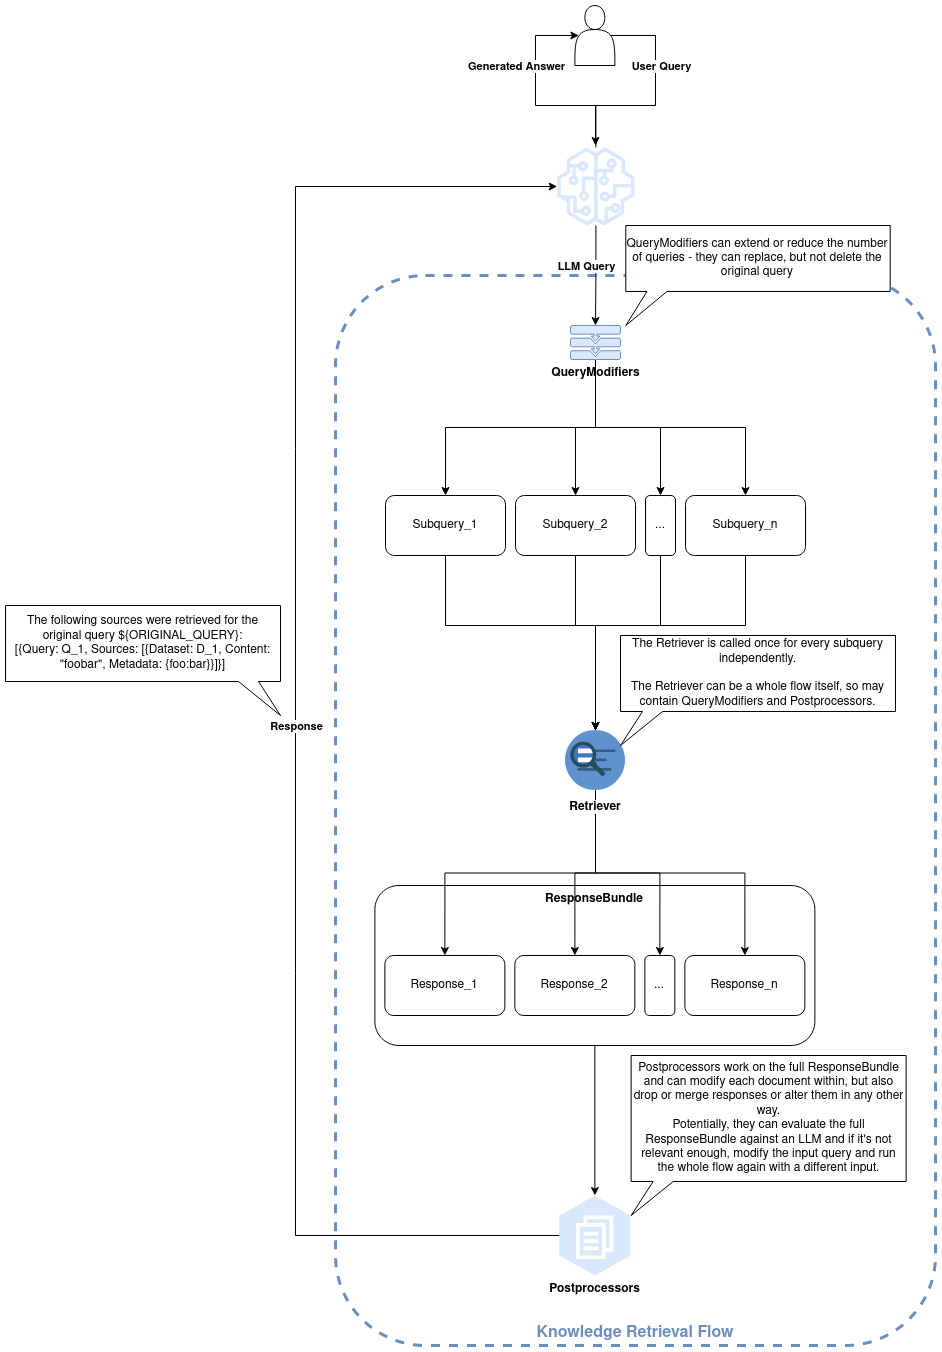

The diagram above was exported from draw.io. Its source (the exported page's mxGraphModel, read from the mxfile embedded in the PNG):
<mxGraphModel dx="1589" dy="1867" grid="1" gridSize="10" guides="1" tooltips="1" connect="1" arrows="1" fold="1" page="1" pageScale="1" pageWidth="827" pageHeight="1169" math="0" shadow="0">
  <root>
    <mxCell id="0" />
    <mxCell id="1" parent="0" />
    <mxCell id="VeYSJM26TFOSmn0nAp4q-26" value="&lt;b style=&quot;font-size: 16px;&quot;&gt;Knowledge Retrieval Flow&lt;br&gt;&lt;/b&gt;" style="rounded=1;whiteSpace=wrap;html=1;fillColor=none;dashed=1;verticalAlign=bottom;strokeColor=#6c8ebf;strokeWidth=3;fontColor=#6C8EBF;" vertex="1" parent="1">
      <mxGeometry x="80" y="210" width="600" height="1070" as="geometry" />
    </mxCell>
    <mxCell id="JvFzNO9P3igAOX8gMRd3-5" value="" style="edgeStyle=orthogonalEdgeStyle;rounded=0;orthogonalLoop=1;jettySize=auto;html=1;entryX=0.5;entryY=1;entryDx=0;entryDy=0;entryPerimeter=0;" parent="1" source="VeYSJM26TFOSmn0nAp4q-17" target="JvFzNO9P3igAOX8gMRd3-32" edge="1">
      <mxGeometry relative="1" as="geometry">
        <mxPoint x="340" y="140" as="targetPoint" />
      </mxGeometry>
    </mxCell>
    <mxCell id="VeYSJM26TFOSmn0nAp4q-25" value="LLM Query" style="edgeLabel;html=1;align=center;verticalAlign=middle;resizable=0;points=[];fontStyle=1" vertex="1" connectable="0" parent="JvFzNO9P3igAOX8gMRd3-5">
      <mxGeometry x="-0.3227" relative="1" as="geometry">
        <mxPoint x="-10" y="6" as="offset" />
      </mxGeometry>
    </mxCell>
    <mxCell id="VeYSJM26TFOSmn0nAp4q-22" style="edgeStyle=orthogonalEdgeStyle;rounded=0;orthogonalLoop=1;jettySize=auto;html=1;exitX=0.9;exitY=0.5;exitDx=0;exitDy=0;exitPerimeter=0;" edge="1" parent="1" source="JvFzNO9P3igAOX8gMRd3-2">
      <mxGeometry relative="1" as="geometry">
        <mxPoint x="340" y="80" as="targetPoint" />
        <Array as="points">
          <mxPoint x="400" y="-30" />
          <mxPoint x="400" y="40" />
          <mxPoint x="340" y="40" />
        </Array>
      </mxGeometry>
    </mxCell>
    <mxCell id="VeYSJM26TFOSmn0nAp4q-23" value="User Query" style="edgeLabel;html=1;align=center;verticalAlign=middle;resizable=0;points=[];fontStyle=1" vertex="1" connectable="0" parent="VeYSJM26TFOSmn0nAp4q-22">
      <mxGeometry x="-0.258" y="6" relative="1" as="geometry">
        <mxPoint x="-1" y="-5" as="offset" />
      </mxGeometry>
    </mxCell>
    <mxCell id="JvFzNO9P3igAOX8gMRd3-2" value="" style="shape=actor;whiteSpace=wrap;html=1;" parent="1" vertex="1">
      <mxGeometry x="319.37" y="-60" width="40" height="60" as="geometry" />
    </mxCell>
    <mxCell id="JvFzNO9P3igAOX8gMRd3-18" style="edgeStyle=orthogonalEdgeStyle;rounded=0;orthogonalLoop=1;jettySize=auto;html=1;entryX=0.5;entryY=0;entryDx=0;entryDy=0;" parent="1" source="JvFzNO9P3igAOX8gMRd3-10" target="JvFzNO9P3igAOX8gMRd3-28" edge="1">
      <mxGeometry relative="1" as="geometry">
        <mxPoint x="340" y="600" as="targetPoint" />
        <Array as="points">
          <mxPoint x="190" y="560" />
          <mxPoint x="340" y="560" />
          <mxPoint x="340" y="585" />
        </Array>
      </mxGeometry>
    </mxCell>
    <mxCell id="JvFzNO9P3igAOX8gMRd3-10" value="Subquery_1" style="rounded=1;whiteSpace=wrap;html=1;" parent="1" vertex="1">
      <mxGeometry x="130" y="430" width="120" height="60" as="geometry" />
    </mxCell>
    <mxCell id="JvFzNO9P3igAOX8gMRd3-19" style="edgeStyle=orthogonalEdgeStyle;rounded=0;orthogonalLoop=1;jettySize=auto;html=1;exitX=0.5;exitY=1;exitDx=0;exitDy=0;entryX=0.5;entryY=0;entryDx=0;entryDy=0;" parent="1" source="JvFzNO9P3igAOX8gMRd3-11" target="JvFzNO9P3igAOX8gMRd3-28" edge="1">
      <mxGeometry relative="1" as="geometry">
        <mxPoint x="340" y="600" as="targetPoint" />
        <Array as="points">
          <mxPoint x="320" y="560" />
          <mxPoint x="340" y="560" />
        </Array>
      </mxGeometry>
    </mxCell>
    <mxCell id="JvFzNO9P3igAOX8gMRd3-11" value="Subquery_2" style="rounded=1;whiteSpace=wrap;html=1;" parent="1" vertex="1">
      <mxGeometry x="260" y="430" width="120" height="60" as="geometry" />
    </mxCell>
    <mxCell id="JvFzNO9P3igAOX8gMRd3-20" style="edgeStyle=orthogonalEdgeStyle;rounded=0;orthogonalLoop=1;jettySize=auto;html=1;exitX=0.5;exitY=1;exitDx=0;exitDy=0;entryX=0.5;entryY=0;entryDx=0;entryDy=0;" parent="1" source="JvFzNO9P3igAOX8gMRd3-12" target="JvFzNO9P3igAOX8gMRd3-28" edge="1">
      <mxGeometry relative="1" as="geometry">
        <mxPoint x="340" y="600" as="targetPoint" />
        <Array as="points">
          <mxPoint x="490" y="560" />
          <mxPoint x="340" y="560" />
          <mxPoint x="340" y="585" />
        </Array>
      </mxGeometry>
    </mxCell>
    <mxCell id="JvFzNO9P3igAOX8gMRd3-12" value="Subquery_n" style="rounded=1;whiteSpace=wrap;html=1;" parent="1" vertex="1">
      <mxGeometry x="430" y="430" width="120" height="60" as="geometry" />
    </mxCell>
    <mxCell id="JvFzNO9P3igAOX8gMRd3-21" style="edgeStyle=orthogonalEdgeStyle;rounded=0;orthogonalLoop=1;jettySize=auto;html=1;exitX=0.5;exitY=1;exitDx=0;exitDy=0;entryX=0.5;entryY=0;entryDx=0;entryDy=0;" parent="1" source="JvFzNO9P3igAOX8gMRd3-14" target="JvFzNO9P3igAOX8gMRd3-28" edge="1">
      <mxGeometry relative="1" as="geometry">
        <mxPoint x="340" y="600" as="targetPoint" />
        <Array as="points">
          <mxPoint x="405" y="560" />
          <mxPoint x="340" y="560" />
        </Array>
      </mxGeometry>
    </mxCell>
    <mxCell id="JvFzNO9P3igAOX8gMRd3-14" value="..." style="rounded=1;whiteSpace=wrap;html=1;" parent="1" vertex="1">
      <mxGeometry x="390" y="430" width="30" height="60" as="geometry" />
    </mxCell>
    <mxCell id="JvFzNO9P3igAOX8gMRd3-22" value="&lt;b&gt;ResponseBundle&lt;/b&gt;" style="rounded=1;whiteSpace=wrap;html=1;verticalAlign=top;" parent="1" vertex="1">
      <mxGeometry x="119.37" y="820" width="440" height="160" as="geometry" />
    </mxCell>
    <mxCell id="JvFzNO9P3igAOX8gMRd3-23" value="Response_1" style="rounded=1;whiteSpace=wrap;html=1;" parent="1" vertex="1">
      <mxGeometry x="129.37" y="890" width="120" height="60" as="geometry" />
    </mxCell>
    <mxCell id="JvFzNO9P3igAOX8gMRd3-24" value="Response_2" style="rounded=1;whiteSpace=wrap;html=1;" parent="1" vertex="1">
      <mxGeometry x="259.37" y="890" width="120" height="60" as="geometry" />
    </mxCell>
    <mxCell id="JvFzNO9P3igAOX8gMRd3-25" value="Response_n" style="rounded=1;whiteSpace=wrap;html=1;" parent="1" vertex="1">
      <mxGeometry x="429.37" y="890" width="120" height="60" as="geometry" />
    </mxCell>
    <mxCell id="JvFzNO9P3igAOX8gMRd3-26" value="..." style="rounded=1;whiteSpace=wrap;html=1;" parent="1" vertex="1">
      <mxGeometry x="389.37" y="890" width="30" height="60" as="geometry" />
    </mxCell>
    <mxCell id="JvFzNO9P3igAOX8gMRd3-36" style="edgeStyle=orthogonalEdgeStyle;rounded=0;orthogonalLoop=1;jettySize=auto;html=1;exitX=0.5;exitY=1;exitDx=0;exitDy=0;entryX=0.5;entryY=0;entryDx=0;entryDy=0;" parent="1" source="JvFzNO9P3igAOX8gMRd3-28" target="JvFzNO9P3igAOX8gMRd3-23" edge="1">
      <mxGeometry relative="1" as="geometry" />
    </mxCell>
    <mxCell id="JvFzNO9P3igAOX8gMRd3-37" style="edgeStyle=orthogonalEdgeStyle;rounded=0;orthogonalLoop=1;jettySize=auto;html=1;exitX=0.5;exitY=1;exitDx=0;exitDy=0;entryX=0.5;entryY=0;entryDx=0;entryDy=0;" parent="1" source="JvFzNO9P3igAOX8gMRd3-28" target="JvFzNO9P3igAOX8gMRd3-24" edge="1">
      <mxGeometry relative="1" as="geometry" />
    </mxCell>
    <mxCell id="JvFzNO9P3igAOX8gMRd3-38" style="edgeStyle=orthogonalEdgeStyle;rounded=0;orthogonalLoop=1;jettySize=auto;html=1;exitX=0.5;exitY=1;exitDx=0;exitDy=0;entryX=0.5;entryY=0;entryDx=0;entryDy=0;" parent="1" source="JvFzNO9P3igAOX8gMRd3-28" target="JvFzNO9P3igAOX8gMRd3-26" edge="1">
      <mxGeometry relative="1" as="geometry" />
    </mxCell>
    <mxCell id="JvFzNO9P3igAOX8gMRd3-39" style="edgeStyle=orthogonalEdgeStyle;rounded=0;orthogonalLoop=1;jettySize=auto;html=1;exitX=0.5;exitY=1;exitDx=0;exitDy=0;entryX=0.5;entryY=0;entryDx=0;entryDy=0;" parent="1" source="JvFzNO9P3igAOX8gMRd3-28" target="JvFzNO9P3igAOX8gMRd3-25" edge="1">
      <mxGeometry relative="1" as="geometry" />
    </mxCell>
    <mxCell id="JvFzNO9P3igAOX8gMRd3-28" value="&lt;b&gt;Retriever&lt;/b&gt;" style="shape=image;whiteSpace=wrap;html=1;backgroundOutline=1;labelBackgroundColor=default;verticalAlign=top;verticalLabelPosition=bottom;aspect=fixed;perimeter=ellipsePerimeter;shadow=0;dashed=0;fontColor=default;spacingTop=3;image=img/lib/ibm/miscellaneous/retrieve_rank.svg;imageBackground=none;" parent="1" vertex="1">
      <mxGeometry x="280" y="665" width="120" height="60" as="geometry" />
    </mxCell>
    <mxCell id="VeYSJM26TFOSmn0nAp4q-5" style="edgeStyle=orthogonalEdgeStyle;rounded=0;orthogonalLoop=1;jettySize=auto;html=1;exitX=0.5;exitY=0;exitDx=0;exitDy=0;exitPerimeter=0;entryX=0.5;entryY=0;entryDx=0;entryDy=0;" edge="1" parent="1" source="JvFzNO9P3igAOX8gMRd3-32" target="JvFzNO9P3igAOX8gMRd3-10">
      <mxGeometry relative="1" as="geometry" />
    </mxCell>
    <mxCell id="VeYSJM26TFOSmn0nAp4q-6" style="edgeStyle=orthogonalEdgeStyle;rounded=0;orthogonalLoop=1;jettySize=auto;html=1;exitX=0.5;exitY=0;exitDx=0;exitDy=0;exitPerimeter=0;" edge="1" parent="1" source="JvFzNO9P3igAOX8gMRd3-32" target="JvFzNO9P3igAOX8gMRd3-11">
      <mxGeometry relative="1" as="geometry" />
    </mxCell>
    <mxCell id="VeYSJM26TFOSmn0nAp4q-7" style="edgeStyle=orthogonalEdgeStyle;rounded=0;orthogonalLoop=1;jettySize=auto;html=1;exitX=0.5;exitY=0;exitDx=0;exitDy=0;exitPerimeter=0;entryX=0.5;entryY=0;entryDx=0;entryDy=0;" edge="1" parent="1" source="JvFzNO9P3igAOX8gMRd3-32" target="JvFzNO9P3igAOX8gMRd3-14">
      <mxGeometry relative="1" as="geometry" />
    </mxCell>
    <mxCell id="VeYSJM26TFOSmn0nAp4q-8" style="edgeStyle=orthogonalEdgeStyle;rounded=0;orthogonalLoop=1;jettySize=auto;html=1;exitX=0.5;exitY=0;exitDx=0;exitDy=0;exitPerimeter=0;entryX=0.5;entryY=0;entryDx=0;entryDy=0;" edge="1" parent="1" source="JvFzNO9P3igAOX8gMRd3-32" target="JvFzNO9P3igAOX8gMRd3-12">
      <mxGeometry relative="1" as="geometry" />
    </mxCell>
    <mxCell id="JvFzNO9P3igAOX8gMRd3-32" value="&lt;b&gt;QueryModifiers&lt;/b&gt;" style="sketch=0;aspect=fixed;pointerEvents=1;shadow=0;dashed=0;html=1;strokeColor=#6c8ebf;labelPosition=center;verticalLabelPosition=bottom;verticalAlign=top;align=center;fillColor=#dae8fc;shape=mxgraph.mscae.enterprise.protocol_stack;direction=west;" parent="1" vertex="1">
      <mxGeometry x="315" y="260" width="50" height="34" as="geometry" />
    </mxCell>
    <mxCell id="JvFzNO9P3igAOX8gMRd3-34" value="Postprocessors" style="outlineConnect=0;dashed=0;verticalLabelPosition=bottom;verticalAlign=top;align=center;html=1;shape=mxgraph.aws3.workdocs;fillColor=#dae8fc;gradientDirection=north;strokeColor=#6c8ebf;fontStyle=1" parent="1" vertex="1">
      <mxGeometry x="303.75" y="1130" width="71.25" height="80" as="geometry" />
    </mxCell>
    <mxCell id="VeYSJM26TFOSmn0nAp4q-9" value="QueryModifiers can extend or reduce the number of queries - they can replace, but not delete the original query" style="shape=callout;whiteSpace=wrap;html=1;perimeter=calloutPerimeter;size=34;position=0.08;position2=0;" vertex="1" parent="1">
      <mxGeometry x="370.31" y="160" width="264.37" height="100" as="geometry" />
    </mxCell>
    <mxCell id="VeYSJM26TFOSmn0nAp4q-10" value="&lt;div&gt;The Retriever is called once for every subquery independently.&lt;/div&gt;&lt;div&gt;&lt;br&gt;&lt;/div&gt;&lt;div&gt;The Retriever can be a whole flow itself, so may contain QueryModifiers and Postprocessors.&lt;br&gt;&lt;/div&gt;" style="shape=callout;whiteSpace=wrap;html=1;perimeter=calloutPerimeter;size=34;position=0.08;position2=0;" vertex="1" parent="1">
      <mxGeometry x="365" y="570" width="275" height="110" as="geometry" />
    </mxCell>
    <mxCell id="VeYSJM26TFOSmn0nAp4q-11" style="edgeStyle=orthogonalEdgeStyle;rounded=0;orthogonalLoop=1;jettySize=auto;html=1;entryX=0.5;entryY=0;entryDx=0;entryDy=0;entryPerimeter=0;" edge="1" parent="1" source="JvFzNO9P3igAOX8gMRd3-22" target="JvFzNO9P3igAOX8gMRd3-34">
      <mxGeometry relative="1" as="geometry" />
    </mxCell>
    <mxCell id="VeYSJM26TFOSmn0nAp4q-12" style="edgeStyle=orthogonalEdgeStyle;rounded=0;orthogonalLoop=1;jettySize=auto;html=1;" edge="1" parent="1" source="JvFzNO9P3igAOX8gMRd3-34" target="VeYSJM26TFOSmn0nAp4q-17">
      <mxGeometry relative="1" as="geometry">
        <Array as="points">
          <mxPoint x="40" y="1170" />
          <mxPoint x="40" y="121" />
        </Array>
      </mxGeometry>
    </mxCell>
    <mxCell id="VeYSJM26TFOSmn0nAp4q-13" value="&lt;div&gt;Response&lt;/div&gt;" style="edgeLabel;html=1;align=center;verticalAlign=middle;resizable=0;points=[];fontStyle=1" vertex="1" connectable="0" parent="VeYSJM26TFOSmn0nAp4q-12">
      <mxGeometry x="-0.0177" relative="1" as="geometry">
        <mxPoint as="offset" />
      </mxGeometry>
    </mxCell>
    <mxCell id="VeYSJM26TFOSmn0nAp4q-15" value="&lt;div&gt;The following sources were retrieved for the original query ${ORIGINAL_QUERY}:&lt;/div&gt;&lt;div&gt;[{Query: Q_1, Sources: [{Dataset: D_1, Content: &quot;foobar&quot;, Metadata: {foo:bar}}]}]&lt;br&gt;&lt;/div&gt;" style="shape=callout;whiteSpace=wrap;html=1;perimeter=calloutPerimeter;size=34;position=0.08;position2=0;flipH=1;" vertex="1" parent="1">
      <mxGeometry x="-250" y="540" width="275" height="110" as="geometry" />
    </mxCell>
    <mxCell id="VeYSJM26TFOSmn0nAp4q-16" value="Postprocessors work on the full ResponseBundle and can modify each document within, but also drop or merge responses or alter them in any other way.&lt;br&gt;Potentially, they can evaluate the full ResponseBundle against an LLM and if it's not relevant enough, modify the input query and run the whole flow again with a different input." style="shape=callout;whiteSpace=wrap;html=1;perimeter=calloutPerimeter;size=34;position=0.08;position2=0;" vertex="1" parent="1">
      <mxGeometry x="375.63" y="990" width="275" height="160" as="geometry" />
    </mxCell>
    <mxCell id="VeYSJM26TFOSmn0nAp4q-17" value="" style="sketch=0;outlineConnect=0;fillColor=#dae8fc;strokeColor=#6c8ebf;dashed=0;verticalLabelPosition=bottom;verticalAlign=top;align=center;html=1;fontSize=12;fontStyle=0;aspect=fixed;pointerEvents=1;shape=mxgraph.aws4.sagemaker_model;" vertex="1" parent="1">
      <mxGeometry x="301.37" y="82" width="78" height="78" as="geometry" />
    </mxCell>
    <mxCell id="VeYSJM26TFOSmn0nAp4q-21" style="edgeStyle=orthogonalEdgeStyle;rounded=0;orthogonalLoop=1;jettySize=auto;html=1;entryX=0.1;entryY=0.5;entryDx=0;entryDy=0;entryPerimeter=0;" edge="1" parent="1" source="VeYSJM26TFOSmn0nAp4q-17" target="JvFzNO9P3igAOX8gMRd3-2">
      <mxGeometry relative="1" as="geometry">
        <Array as="points">
          <mxPoint x="340" y="40" />
          <mxPoint x="280" y="40" />
          <mxPoint x="280" y="-30" />
        </Array>
      </mxGeometry>
    </mxCell>
    <mxCell id="VeYSJM26TFOSmn0nAp4q-24" value="&lt;b&gt;Generated Answer&lt;/b&gt;" style="edgeLabel;html=1;align=center;verticalAlign=middle;resizable=0;points=[];" vertex="1" connectable="0" parent="VeYSJM26TFOSmn0nAp4q-21">
      <mxGeometry x="0.2272" y="-2" relative="1" as="geometry">
        <mxPoint x="-22" y="-10" as="offset" />
      </mxGeometry>
    </mxCell>
  </root>
</mxGraphModel>